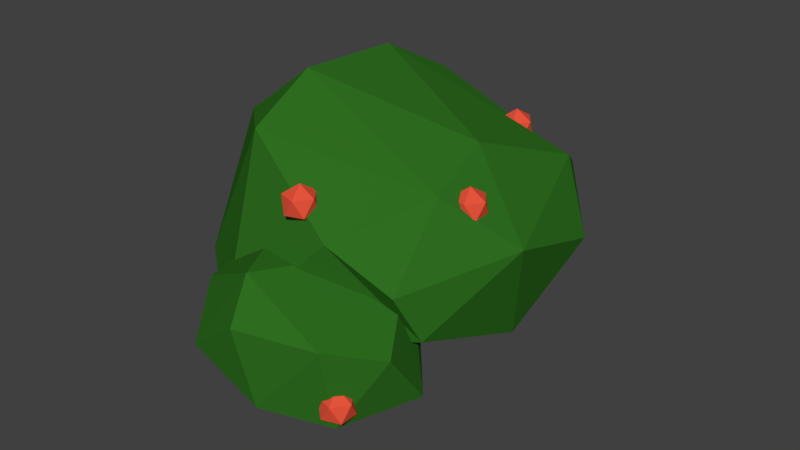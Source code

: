 # Source: Bush3.3.blend  (saved by Blender 2.78.0; exported with 4.5.12 LTS)
import bpy
from mathutils import Matrix  # noqa: F401  (used for matrix-valued properties, if any)

bpy.ops.wm.read_factory_settings(use_empty=True)
scene = bpy.context.scene
scene.name = 'Scene'

# ---- collections
col_collection_1 = bpy.data.collections.new('Collection 1'); scene.collection.children.link(col_collection_1)

# ---- materials (node trees are filled in below, after node groups)
mat_material = bpy.data.materials.new('Material')
mat_material.alpha_threshold = 0.0
mat_material.use_transparent_shadow = False
mat_material.diffuse_color = (0.1237, 0.08481, 0.02486, 1.0)
mat_material.roughness = 0.5
mat_bush = bpy.data.materials.new('Bush')
mat_bush.alpha_threshold = 0.0
mat_bush.use_transparent_shadow = False
mat_bush.diffuse_color = (0.0287, 0.1574, 0.01497, 1.0)
mat_bush.roughness = 0.5
mat_stick = bpy.data.materials.new('Stick')
mat_stick.alpha_threshold = 0.0
mat_stick.use_transparent_shadow = False
mat_stick.diffuse_color = (0.1574, 0.1002, 0.009764, 1.0)
mat_stick.roughness = 0.5
mat_flowers = bpy.data.materials.new('Flowers')
mat_flowers.alpha_threshold = 0.0
mat_flowers.use_transparent_shadow = False
mat_flowers.diffuse_color = (0.8, 0.08751, 0.04496, 1.0)
mat_flowers.roughness = 0.5
mat_bush_001 = bpy.data.materials.new('Bush.001')
mat_bush_001.alpha_threshold = 0.0
mat_bush_001.use_transparent_shadow = False
mat_bush_001.diffuse_color = (0.0287, 0.1574, 0.01497, 1.0)
mat_bush_001.roughness = 0.5
mat_stick_001 = bpy.data.materials.new('Stick.001')
mat_stick_001.alpha_threshold = 0.0
mat_stick_001.use_transparent_shadow = False
mat_stick_001.diffuse_color = (0.1574, 0.1002, 0.009764, 1.0)
mat_stick_001.roughness = 0.5
mat_flowers_001 = bpy.data.materials.new('Flowers.001')
mat_flowers_001.alpha_threshold = 0.0
mat_flowers_001.use_transparent_shadow = False
mat_flowers_001.diffuse_color = (0.8, 0.08751, 0.04496, 1.0)
mat_flowers_001.roughness = 0.5

# ---- material node trees

# ---- world
world_world = bpy.data.worlds.new('World'); scene.world = world_world
world_world.color = (0.05088, 0.05088, 0.05088)
world_world.use_sun_shadow = False
world_world.sun_shadow_jitter_overblur = 0.0
world_world.cycles.sampling_method = 'MANUAL'

# ---- meshes
me_cube = bpy.data.meshes.new('Cube')
me_cube.from_pydata([(-0.008071, -0.02182, -0.4644), (-0.07093, -0.01995, -0.4758), (-0.01903, -0.09861, -0.47), (-0.03252, -0.08579, -0.3796), (-0.06429, -0.0769, -0.3932), (-0.05667, -0.3563, -0.316), (-0.03348, -0.3274, -0.285), (-0.06162, 0.2052, -0.3154), (-0.02383, -0.3504, -0.3076), (-0.06369, -0.1068, -0.4177), (-0.03568, -0.006218, -0.4212), (-0.05588, 0.2354, -0.3441), (-0.04456, -0.07163, 0.00534), (-0.04456, -0.4829, -0.07093), (-0.04456, 0.2966, -0.1013), (-0.06408, -0.07623, -0.1959), (-0.05769, -0.03361, -0.3825), (-0.02491, -0.0377, -0.3945), (-0.02504, -0.07623, -0.1959), (-0.06558, -0.331, -0.2969), (-0.02461, -0.1041, -0.4084), (-0.06467, -0.01018, -0.412), (-0.02813, 0.2308, -0.3432), (-0.02372, 0.2088, -0.3249), (0.3786, -0.4214, -0.02113), (-0.2343, -0.653, -0.09995), (-0.6218, -0.1572, 0.01819), (0.004119, 0.5582, -0.06489), (0.1415, -0.5759, 0.2874), (-0.4668, -0.2599, 0.4617), (0.2918, 0.5203, 0.2237), (0.5539, -0.1698, 0.2435), (-0.1733, -0.4652, -0.2667), (0.4496, -0.04387, -0.1401), (0.3475, 0.3247, -0.1561), (-0.5103, -0.4364, 0.0003151), (-0.08936, -0.07054, -0.3526), (-0.5103, 0.2268, -0.02656), (0.5334, 0.22, 0.1231), (0.3388, -0.5064, 0.15), (-0.25, -0.4553, 0.5083), (-0.3462, 0.3889, 0.2827), (-0.483, 0.1827, 0.4376), (0.02409, 0.59, 0.1231), (-0.4869, -0.04431, 0.5), (-0.1722, 0.3889, 0.5), (0.3926, 0.3223, 0.3404), (0.3601, -0.3312, 0.4156), (0.3131, -0.0747, 0.4922), (-0.2592, -0.2098, 0.6343), (-0.2451, 0.1673, 0.6252), (0.2037, 0.1396, -0.1455), (-0.1883, 0.02356, -0.271), (-0.04398, 0.7956, -0.1814), (0.04401, 0.06448, 0.0143), (-0.3472, 0.3027, 0.1464), (0.1384, 0.7528, -0.02569), (0.3029, 0.3195, -0.01327), (0.2375, 0.3985, -0.2541), (0.1734, 0.63, -0.2642), (-0.4324, 0.2543, -0.1526), (-0.101, 0.3818, -0.3876), (-0.3653, 0.5685, -0.1828), (0.2764, 0.5952, -0.008264), (-0.3365, 0.5901, 0.08579), (0.1972, 0.2849, 0.1225), (-0.2089, 0.1678, 0.1952), (-0.1998, 0.6066, 0.2036), (-0.1706, -0.8243, -0.05314), (-0.3671, -0.5078, -0.2631), (0.4171, -0.4603, -0.1756), (-0.2797, -0.6502, 0.06717), (-0.1323, -0.1976, 0.09174), (0.4131, -0.6044, 0.02068), (0.02521, -0.8485, 0.09089), (0.09044, -0.8281, -0.1619), (0.3028, -0.7211, -0.197), (-0.1953, -0.1994, -0.2165), (0.002528, -0.5433, -0.3712), (0.1263, -0.2041, -0.2436), (0.2887, -0.7641, 0.07735), (0.1512, -0.1619, 0.02294), (-0.03239, -0.7228, 0.199), (-0.2347, -0.3452, 0.178), (0.1957, -0.2594, 0.169), (0.1505, 0.3707, 0.3005), (0.1958, 0.3378, 0.335), (0.1332, 0.3175, 0.335), (0.09458, 0.3707, 0.335), (0.1332, 0.4239, 0.335), (0.1958, 0.4036, 0.335), (0.1678, 0.3175, 0.391), (0.1053, 0.3378, 0.391), (0.1053, 0.4036, 0.391), (0.1678, 0.4239, 0.391), (0.2064, 0.3707, 0.391), (0.1505, 0.3707, 0.4255), (0.3987, -0.2285, 0.3005), (0.4439, -0.2614, 0.335), (0.3814, -0.2817, 0.335), (0.3428, -0.2285, 0.335), (0.3814, -0.1753, 0.335), (0.4439, -0.1956, 0.335), (0.416, -0.2817, 0.391), (0.3534, -0.2614, 0.391), (0.3534, -0.1956, 0.391), (0.416, -0.1753, 0.391), (0.4546, -0.2285, 0.391), (0.3987, -0.2285, 0.4255), (0.005372, -0.5278, 0.3005), (0.05062, -0.5607, 0.335), (-0.01191, -0.581, 0.335), (-0.05056, -0.5278, 0.335), (-0.01191, -0.4746, 0.335), (0.05062, -0.4949, 0.335), (0.02266, -0.581, 0.391), (-0.03988, -0.5607, 0.391), (-0.03988, -0.4949, 0.391), (0.02266, -0.4746, 0.391), (0.06131, -0.5278, 0.391), (0.005372, -0.5278, 0.4255), (0.2979, -0.7051, -0.1882), (0.3431, -0.738, -0.1537), (0.2806, -0.7583, -0.1537), (0.2419, -0.7051, -0.1537), (0.2806, -0.6519, -0.1537), (0.3431, -0.6722, -0.1537), (0.3152, -0.7583, -0.09772), (0.2526, -0.738, -0.09772), (0.2526, -0.6722, -0.09772), (0.3152, -0.6519, -0.09772), (0.3538, -0.7051, -0.09772), (0.2979, -0.7051, -0.06315), (-0.4963, 0.02909, 0.3005), (-0.451, -0.003786, 0.335), (-0.5135, -0.02411, 0.335), (-0.5522, 0.02909, 0.335), (-0.5135, 0.08229, 0.335), (-0.451, 0.06197, 0.335), (-0.479, -0.02411, 0.391), (-0.5415, -0.003786, 0.391), (-0.5415, 0.06197, 0.391), (-0.479, 0.08229, 0.391), (-0.4403, 0.02909, 0.391), (-0.4963, 0.02909, 0.4255), (-0.05557, 0.7178, -0.05658), (-0.01032, 0.6849, -0.02202), (-0.07285, 0.6646, -0.02202), (-0.1115, 0.7178, -0.02202), (-0.07285, 0.771, -0.02202), (-0.01032, 0.7507, -0.02202), (-0.03828, 0.6646, 0.03392), (-0.1008, 0.6849, 0.03392), (-0.1008, 0.7507, 0.03392), (-0.03828, 0.771, 0.03392), (0.0003669, 0.7178, 0.03392), (-0.05557, 0.7178, 0.06849)], [], [(3, 20, 0), (0, 10, 17), (0, 2, 1), (10, 0, 1), (15, 16, 4), (17, 18, 3), (6, 4, 19), (4, 6, 3), (17, 7, 16), (11, 22, 10), (7, 17, 23), (36, 33, 32), (36, 32, 26), (24, 33, 31), (25, 24, 28), (26, 35, 29), (27, 37, 41), (34, 27, 30), (24, 31, 39), (25, 28, 40), (26, 29, 42), (27, 41, 43), (34, 30, 38), (29, 40, 49), (42, 44, 50), (30, 45, 50), (31, 46, 48), (48, 46, 50), (46, 30, 50), (45, 42, 50), (50, 49, 48), (50, 44, 49), (44, 29, 49), (49, 47, 48), (49, 40, 47), (40, 28, 47), (47, 31, 48), (38, 46, 31), (38, 30, 46), (43, 45, 30), (43, 41, 45), (41, 42, 45), (42, 29, 44), (39, 47, 28), (39, 31, 47), (30, 27, 43), (21, 9, 4, 16), (41, 37, 42), (37, 26, 42), (29, 35, 40), (35, 25, 40), (28, 24, 39), (31, 33, 38), (33, 34, 38), (34, 36, 27), (36, 37, 27), (36, 26, 37), (26, 32, 35), (32, 25, 35), (33, 36, 34), (32, 24, 25), (32, 33, 24), (61, 58, 52), (61, 52, 60), (51, 58, 57), (52, 51, 54), (53, 62, 64), (59, 53, 56), (52, 54, 66), (60, 55, 64), (59, 56, 63), (64, 55, 67), (57, 63, 65), (65, 63, 67), (63, 56, 67), (67, 66, 65), (67, 55, 66), (66, 54, 65), (53, 67, 56), (53, 64, 67), (51, 65, 54), (51, 57, 65), (62, 60, 64), (55, 60, 66), (60, 52, 66), (57, 58, 63), (58, 59, 63), (59, 61, 53), (61, 62, 53), (61, 60, 62), (58, 61, 59), (52, 58, 51), (78, 75, 69), (78, 69, 77), (68, 75, 74), (69, 68, 71), (70, 79, 81), (76, 70, 73), (69, 71, 83), (77, 72, 81), (76, 73, 80), (81, 72, 84), (74, 80, 82), (82, 80, 84), (80, 73, 84), (84, 83, 82), (84, 72, 83), (83, 71, 82), (70, 84, 73), (70, 81, 84), (68, 82, 71), (68, 74, 82), (79, 77, 81), (72, 77, 83), (77, 69, 83), (74, 75, 80), (75, 76, 80), (76, 78, 70), (78, 79, 70), (78, 77, 79), (75, 78, 76), (69, 75, 68), (20, 8, 5, 9), (9, 21, 1), (0, 20, 2), (0, 17, 3), (2, 9, 1), (1, 21, 10), (2, 20, 9), (12, 15, 3), (3, 18, 12), (12, 16, 15), (12, 17, 16), (18, 17, 12), (3, 15, 4), (5, 8, 13), (19, 5, 13), (6, 19, 13), (8, 6, 13), (19, 4, 9, 5), (8, 20, 6), (23, 17, 10, 22), (3, 6, 20), (16, 7, 21), (11, 10, 21), (7, 11, 21), (14, 22, 11), (23, 22, 14), (7, 23, 14), (14, 11, 7), (85, 86, 87), (86, 85, 90), (85, 87, 88), (85, 88, 89), (85, 89, 90), (86, 90, 95), (87, 86, 91), (88, 87, 92), (89, 88, 93), (90, 89, 94), (86, 95, 91), (87, 91, 92), (88, 92, 93), (89, 93, 94), (90, 94, 95), (91, 95, 96), (92, 91, 96), (93, 92, 96), (94, 93, 96), (95, 94, 96), (97, 98, 99), (98, 97, 102), (97, 99, 100), (97, 100, 101), (97, 101, 102), (98, 102, 107), (99, 98, 103), (100, 99, 104), (101, 100, 105), (102, 101, 106), (98, 107, 103), (99, 103, 104), (100, 104, 105), (101, 105, 106), (102, 106, 107), (103, 107, 108), (104, 103, 108), (105, 104, 108), (106, 105, 108), (107, 106, 108), (109, 110, 111), (110, 109, 114), (109, 111, 112), (109, 112, 113), (109, 113, 114), (110, 114, 119), (111, 110, 115), (112, 111, 116), (113, 112, 117), (114, 113, 118), (110, 119, 115), (111, 115, 116), (112, 116, 117), (113, 117, 118), (114, 118, 119), (115, 119, 120), (116, 115, 120), (117, 116, 120), (118, 117, 120), (119, 118, 120), (121, 122, 123), (122, 121, 126), (121, 123, 124), (121, 124, 125), (121, 125, 126), (122, 126, 131), (123, 122, 127), (124, 123, 128), (125, 124, 129), (126, 125, 130), (122, 131, 127), (123, 127, 128), (124, 128, 129), (125, 129, 130), (126, 130, 131), (127, 131, 132), (128, 127, 132), (129, 128, 132), (130, 129, 132), (131, 130, 132), (133, 134, 135), (134, 133, 138), (133, 135, 136), (133, 136, 137), (133, 137, 138), (134, 138, 143), (135, 134, 139), (136, 135, 140), (137, 136, 141), (138, 137, 142), (134, 143, 139), (135, 139, 140), (136, 140, 141), (137, 141, 142), (138, 142, 143), (139, 143, 144), (140, 139, 144), (141, 140, 144), (142, 141, 144), (143, 142, 144), (145, 146, 147), (146, 145, 150), (145, 147, 148), (145, 148, 149), (145, 149, 150), (146, 150, 155), (147, 146, 151), (148, 147, 152), (149, 148, 153), (150, 149, 154), (146, 155, 151), (147, 151, 152), (148, 152, 153), (149, 153, 154), (150, 154, 155), (151, 155, 156), (152, 151, 156), (153, 152, 156), (154, 153, 156), (155, 154, 156)])
me_cube.polygons.foreach_set('material_index', [0, 0, 0, 0, 0, 0, 0, 0, 0, 0, 0, 1, 1, 1, 1, 1, 1, 1, 1, 1, 1, 1, 1, 1, 1, 1, 1, 1, 1, 1, 1, 1, 1, 1, 1, 1, 1, 1, 1, 1, 1, 1, 1, 1, 1, 1, 0, 1, 1, 1, 1, 1, 1, 1, 1, 1, 1, 1, 1, 1, 1, 1, 1, 1, 1, 1, 1, 1, 1, 1, 1, 1, 1, 1, 1, 1, 1, 1, 1, 1, 1, 1, 1, 1, 1, 1, 1, 1, 1, 1, 1, 1, 1, 1, 1, 1, 1, 1, 1, 1, 1, 1, 1, 1, 1, 1, 1, 1, 1, 1, 1, 1, 1, 1, 1, 1, 1, 1, 1, 1, 1, 1, 0, 0, 0, 0, 0, 0, 0, 0, 0, 0, 0, 0, 0, 0, 0, 0, 0, 0, 0, 0, 0, 0, 0, 0, 0, 0, 0, 0, 6, 6, 6, 6, 6, 6, 6, 6, 6, 6, 6, 6, 6, 6, 6, 6, 6, 6, 6, 6, 6, 6, 6, 6, 6, 6, 6, 6, 6, 6, 6, 6, 6, 6, 6, 6, 6, 6, 6, 6, 6, 6, 6, 6, 6, 6, 6, 6, 6, 6, 6, 6, 6, 6, 6, 6, 6, 6, 6, 6, 6, 6, 6, 6, 6, 6, 6, 6, 6, 6, 6, 6, 6, 6, 6, 6, 6, 6, 6, 6, 6, 6, 6, 6, 6, 6, 6, 6, 6, 6, 6, 6, 6, 6, 6, 6, 6, 6, 6, 6, 6, 6, 6, 6, 6, 6, 6, 6, 6, 6, 6, 6, 6, 6, 6, 6, 6, 6, 6, 6])
me_cube.materials.append(mat_material)
me_cube.materials.append(mat_bush)
me_cube.materials.append(mat_stick)
me_cube.materials.append(mat_flowers)
me_cube.materials.append(mat_bush_001)
me_cube.materials.append(mat_stick_001)
me_cube.materials.append(mat_flowers_001)
me_cube.use_remesh_preserve_volume = False
me_cube.use_remesh_preserve_attributes = False
me_cube.use_mirror_vertex_groups = False
me_cube.update()

# ---- objects
ob_bush3_3 = bpy.data.objects.new('Bush3.3', me_cube)

# ---- transforms, parenting, visibility, modifiers, constraints
ob_bush3_3.location = (0.0, 0.0, 0.0)
ob_bush3_3.lineart.crease_threshold = 0.0

# ---- collection membership
col_collection_1.objects.link(ob_bush3_3)

# ---- scene / render settings (as saved in the file)
scene.frame_start = 1; scene.frame_end = 250; scene.frame_set(1)
scene.render.engine = 'BLENDER_EEVEE_NEXT'
scene.render.resolution_percentage = 50
scene.render.dither_intensity = 0.0
scene.cycles.use_denoising = False
scene.cycles.samples = 128
scene.cycles.sampling_pattern = 'TABULATED_SOBOL'
scene.cycles.light_sampling_threshold = 0.0
scene.cycles.use_adaptive_sampling = False
scene.cycles.use_light_tree = False
scene.cycles.blur_glossy = 0.0
scene.cycles.sample_clamp_indirect = 0.0
scene.view_settings.view_transform = 'Standard'
bpy.context.view_layer.update()

# ---- added for rendering (the .blend has no active camera and no usable light): camera, sun
cam_auto = bpy.data.cameras.new('AutoCamera')
cam_auto.lens = 50.0
cam_auto.sensor_width = 36.0
cam_auto.clip_end = 1000.0
ob_auto_camera = bpy.data.objects.new('AutoCamera', cam_auto)
scene.collection.objects.link(ob_auto_camera)
ob_auto_camera.location = (2.09955, -2.58667, 1.78606)
ob_auto_camera.rotation_euler = (1.09748, -7.21219e-08, 0.694738)
scene.camera = ob_auto_camera
light_auto_sun = bpy.data.lights.new('AutoSun', 'SUN')
light_auto_sun.energy = 3.0
light_auto_sun.angle = 0.0523599
ob_auto_sun = bpy.data.objects.new('AutoSun', light_auto_sun)
scene.collection.objects.link(ob_auto_sun)
ob_auto_sun.rotation_euler = (0.872665, 0.174533, 0.523599)
bpy.context.view_layer.update()
